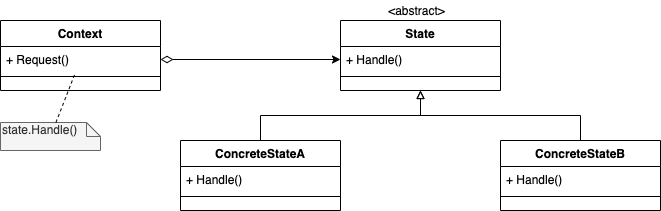

The diagram above was exported from draw.io. Its source (the exported page's mxGraphModel, read from the mxfile embedded in the PNG):
<mxGraphModel dx="1298" dy="785" grid="1" gridSize="10" guides="1" tooltips="1" connect="1" arrows="1" fold="1" page="1" pageScale="1" pageWidth="827" pageHeight="1169" math="0" shadow="0">
  <root>
    <mxCell id="WIyWlLk6GJQsqaUBKTNV-0" />
    <mxCell id="WIyWlLk6GJQsqaUBKTNV-1" parent="WIyWlLk6GJQsqaUBKTNV-0" />
    <mxCell id="K762wG3Qx0sxCoYwqGZ3-12" style="edgeStyle=orthogonalEdgeStyle;rounded=0;orthogonalLoop=1;jettySize=auto;html=1;entryX=0.5;entryY=1;entryDx=0;entryDy=0;endArrow=block;endFill=0;" edge="1" parent="WIyWlLk6GJQsqaUBKTNV-1" source="K762wG3Qx0sxCoYwqGZ3-6" target="K762wG3Qx0sxCoYwqGZ3-3">
      <mxGeometry relative="1" as="geometry" />
    </mxCell>
    <mxCell id="K762wG3Qx0sxCoYwqGZ3-13" style="edgeStyle=orthogonalEdgeStyle;rounded=0;orthogonalLoop=1;jettySize=auto;html=1;entryX=0.5;entryY=1;entryDx=0;entryDy=0;endArrow=block;endFill=0;" edge="1" parent="WIyWlLk6GJQsqaUBKTNV-1" source="K762wG3Qx0sxCoYwqGZ3-9" target="K762wG3Qx0sxCoYwqGZ3-3">
      <mxGeometry relative="1" as="geometry" />
    </mxCell>
    <mxCell id="K762wG3Qx0sxCoYwqGZ3-14" style="edgeStyle=orthogonalEdgeStyle;rounded=0;orthogonalLoop=1;jettySize=auto;html=1;entryX=0;entryY=0.5;entryDx=0;entryDy=0;endArrow=classic;endFill=1;startArrow=diamondThin;startFill=0;startSize=10;" edge="1" parent="WIyWlLk6GJQsqaUBKTNV-1" source="K762wG3Qx0sxCoYwqGZ3-1" target="K762wG3Qx0sxCoYwqGZ3-4">
      <mxGeometry relative="1" as="geometry" />
    </mxCell>
    <mxCell id="K762wG3Qx0sxCoYwqGZ3-17" value="state.Handle()" style="shape=note;whiteSpace=wrap;html=1;size=14;verticalAlign=top;align=left;spacingTop=-6;fillColor=#f5f5f5;strokeColor=#666666;fontColor=#333333;" vertex="1" parent="WIyWlLk6GJQsqaUBKTNV-1">
      <mxGeometry x="84" y="182" width="100" height="28" as="geometry" />
    </mxCell>
    <mxCell id="K762wG3Qx0sxCoYwqGZ3-18" value="" style="endArrow=none;dashed=1;html=1;" edge="1" parent="WIyWlLk6GJQsqaUBKTNV-1" source="K762wG3Qx0sxCoYwqGZ3-17" target="K762wG3Qx0sxCoYwqGZ3-1">
      <mxGeometry width="50" height="50" relative="1" as="geometry">
        <mxPoint x="4" y="190" as="sourcePoint" />
        <mxPoint x="54" y="140" as="targetPoint" />
      </mxGeometry>
    </mxCell>
    <mxCell id="K762wG3Qx0sxCoYwqGZ3-0" value="Context" style="swimlane;fontStyle=1;align=center;verticalAlign=top;childLayout=stackLayout;horizontal=1;startSize=26;horizontalStack=0;resizeParent=1;resizeLast=0;collapsible=1;marginBottom=0;rounded=0;shadow=0;strokeWidth=1;" vertex="1" parent="WIyWlLk6GJQsqaUBKTNV-1" treatAsSingle="0">
      <mxGeometry x="84" y="80" width="160" height="70" as="geometry">
        <mxRectangle x="340" y="380" width="170" height="26" as="alternateBounds" />
      </mxGeometry>
    </mxCell>
    <mxCell id="K762wG3Qx0sxCoYwqGZ3-1" value="+ Request()" style="text;align=left;verticalAlign=top;spacingLeft=4;spacingRight=4;overflow=hidden;rotatable=0;points=[[0,0.5],[1,0.5]];portConstraint=eastwest;" vertex="1" parent="K762wG3Qx0sxCoYwqGZ3-0">
      <mxGeometry y="26" width="160" height="26" as="geometry" />
    </mxCell>
    <mxCell id="K762wG3Qx0sxCoYwqGZ3-2" value="" style="line;html=1;strokeWidth=1;align=left;verticalAlign=middle;spacingTop=-1;spacingLeft=3;spacingRight=3;rotatable=0;labelPosition=right;points=[];portConstraint=eastwest;" vertex="1" parent="K762wG3Qx0sxCoYwqGZ3-0">
      <mxGeometry y="52" width="160" height="8" as="geometry" />
    </mxCell>
    <mxCell id="K762wG3Qx0sxCoYwqGZ3-6" value="ConcreteStateA" style="swimlane;fontStyle=1;align=center;verticalAlign=top;childLayout=stackLayout;horizontal=1;startSize=26;horizontalStack=0;resizeParent=1;resizeLast=0;collapsible=1;marginBottom=0;rounded=0;shadow=0;strokeWidth=1;" vertex="1" parent="WIyWlLk6GJQsqaUBKTNV-1" treatAsSingle="0">
      <mxGeometry x="264" y="200" width="160" height="70" as="geometry">
        <mxRectangle x="340" y="380" width="170" height="26" as="alternateBounds" />
      </mxGeometry>
    </mxCell>
    <mxCell id="K762wG3Qx0sxCoYwqGZ3-7" value="+ Handle()" style="text;align=left;verticalAlign=top;spacingLeft=4;spacingRight=4;overflow=hidden;rotatable=0;points=[[0,0.5],[1,0.5]];portConstraint=eastwest;" vertex="1" parent="K762wG3Qx0sxCoYwqGZ3-6">
      <mxGeometry y="26" width="160" height="26" as="geometry" />
    </mxCell>
    <mxCell id="K762wG3Qx0sxCoYwqGZ3-8" value="" style="line;html=1;strokeWidth=1;align=left;verticalAlign=middle;spacingTop=-1;spacingLeft=3;spacingRight=3;rotatable=0;labelPosition=right;points=[];portConstraint=eastwest;" vertex="1" parent="K762wG3Qx0sxCoYwqGZ3-6">
      <mxGeometry y="52" width="160" height="8" as="geometry" />
    </mxCell>
    <mxCell id="K762wG3Qx0sxCoYwqGZ3-3" value="State" style="swimlane;fontStyle=1;align=center;verticalAlign=top;childLayout=stackLayout;horizontal=1;startSize=26;horizontalStack=0;resizeParent=1;resizeLast=0;collapsible=1;marginBottom=0;rounded=0;shadow=0;strokeWidth=1;" vertex="1" parent="WIyWlLk6GJQsqaUBKTNV-1" treatAsSingle="0">
      <mxGeometry x="424" y="80" width="160" height="70" as="geometry">
        <mxRectangle x="340" y="380" width="170" height="26" as="alternateBounds" />
      </mxGeometry>
    </mxCell>
    <mxCell id="K762wG3Qx0sxCoYwqGZ3-4" value="+ Handle()" style="text;align=left;verticalAlign=top;spacingLeft=4;spacingRight=4;overflow=hidden;rotatable=0;points=[[0,0.5],[1,0.5]];portConstraint=eastwest;" vertex="1" parent="K762wG3Qx0sxCoYwqGZ3-3">
      <mxGeometry y="26" width="160" height="26" as="geometry" />
    </mxCell>
    <mxCell id="K762wG3Qx0sxCoYwqGZ3-5" value="" style="line;html=1;strokeWidth=1;align=left;verticalAlign=middle;spacingTop=-1;spacingLeft=3;spacingRight=3;rotatable=0;labelPosition=right;points=[];portConstraint=eastwest;" vertex="1" parent="K762wG3Qx0sxCoYwqGZ3-3">
      <mxGeometry y="52" width="160" height="8" as="geometry" />
    </mxCell>
    <mxCell id="K762wG3Qx0sxCoYwqGZ3-9" value="ConcreteStateB" style="swimlane;fontStyle=1;align=center;verticalAlign=top;childLayout=stackLayout;horizontal=1;startSize=26;horizontalStack=0;resizeParent=1;resizeLast=0;collapsible=1;marginBottom=0;rounded=0;shadow=0;strokeWidth=1;" vertex="1" parent="WIyWlLk6GJQsqaUBKTNV-1" treatAsSingle="0">
      <mxGeometry x="584" y="200" width="160" height="70" as="geometry">
        <mxRectangle x="340" y="380" width="170" height="26" as="alternateBounds" />
      </mxGeometry>
    </mxCell>
    <mxCell id="K762wG3Qx0sxCoYwqGZ3-10" value="+ Handle()" style="text;align=left;verticalAlign=top;spacingLeft=4;spacingRight=4;overflow=hidden;rotatable=0;points=[[0,0.5],[1,0.5]];portConstraint=eastwest;" vertex="1" parent="K762wG3Qx0sxCoYwqGZ3-9">
      <mxGeometry y="26" width="160" height="26" as="geometry" />
    </mxCell>
    <mxCell id="K762wG3Qx0sxCoYwqGZ3-11" value="" style="line;html=1;strokeWidth=1;align=left;verticalAlign=middle;spacingTop=-1;spacingLeft=3;spacingRight=3;rotatable=0;labelPosition=right;points=[];portConstraint=eastwest;" vertex="1" parent="K762wG3Qx0sxCoYwqGZ3-9">
      <mxGeometry y="52" width="160" height="8" as="geometry" />
    </mxCell>
    <mxCell id="K762wG3Qx0sxCoYwqGZ3-19" value="&amp;lt;abstract&amp;gt;" style="text;html=1;align=center;verticalAlign=middle;resizable=0;points=[];autosize=1;" vertex="1" parent="WIyWlLk6GJQsqaUBKTNV-1">
      <mxGeometry x="465" y="60" width="70" height="20" as="geometry" />
    </mxCell>
  </root>
</mxGraphModel>